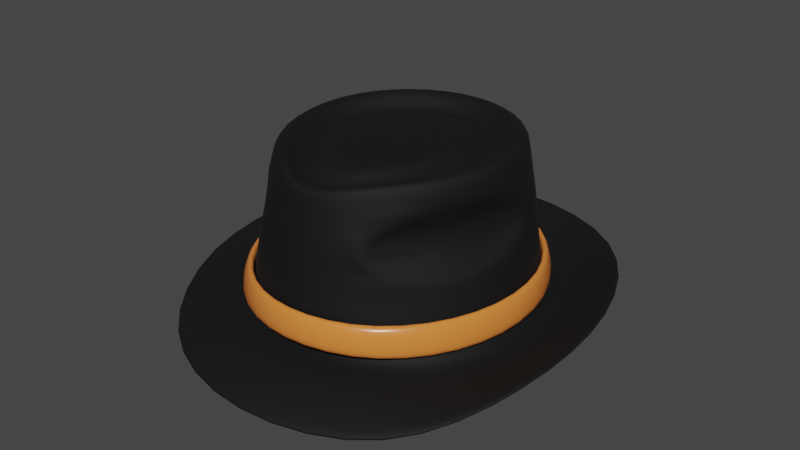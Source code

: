 # Source: Player_Hat.blend  (saved by Blender 2.93.21; exported with 4.5.12 LTS)
import bpy
from mathutils import Matrix  # noqa: F401  (used for matrix-valued properties, if any)

bpy.ops.wm.read_factory_settings(use_empty=True)
scene = bpy.context.scene
scene.name = 'Scene'

# ---- collections
col_collection = bpy.data.collections.new('Collection'); scene.collection.children.link(col_collection)

# ---- materials (node trees are filled in below, after node groups)
mat_material_001 = bpy.data.materials.new('Material.001')
mat_material_001.use_transparent_shadow = False
mat_material_002 = bpy.data.materials.new('Material.002')
mat_material_002.use_transparent_shadow = False

# ---- material node trees
mat_material_001.use_nodes = True; mat_material_001.node_tree.nodes.clear()
_N = mat_material_001.node_tree.nodes; _L = mat_material_001.node_tree.links
n0 = _N.new('ShaderNodeBsdfPrincipled'); n0.name = 'Principled BSDF'; n0.location = (10, 300)
n0.distribution = 'GGX'
n0.subsurface_method = 'BURLEY'
n0.inputs[0].default_value = (0.0, 0.0, 0.0, 1.0)
n0.inputs[2].default_value = 0.7857
n0.inputs[3].default_value = 1.45
n0.inputs[27].default_value = (0.0, 0.0, 0.0, 1.0)
n0.inputs[28].default_value = 1.0
n1 = _N.new('ShaderNodeOutputMaterial'); n1.name = 'Material Output'; n1.location = (300, 300)
_L.new(n0.outputs[0], n1.inputs[0])
n1.is_active_output = True
mat_material_002.use_nodes = True; mat_material_002.node_tree.nodes.clear()
_N = mat_material_002.node_tree.nodes; _L = mat_material_002.node_tree.links
n0 = _N.new('ShaderNodeBsdfPrincipled'); n0.name = 'Principled BSDF'; n0.location = (10, 300)
n0.distribution = 'GGX'
n0.subsurface_method = 'BURLEY'
n0.inputs[0].default_value = (0.8, 0.2355, 0.04549, 1.0)
n0.inputs[2].default_value = 0.2759
n0.inputs[3].default_value = 1.45
n0.inputs[27].default_value = (0.0, 0.0, 0.0, 1.0)
n0.inputs[28].default_value = 1.0
n1 = _N.new('ShaderNodeOutputMaterial'); n1.name = 'Material Output'; n1.location = (300, 300)
_L.new(n0.outputs[0], n1.inputs[0])
n1.is_active_output = True

# ---- world
world_world = bpy.data.worlds.new('World'); scene.world = world_world
world_world.use_nodes = True; world_world.node_tree.nodes.clear()
_N = world_world.node_tree.nodes; _L = world_world.node_tree.links
n0 = _N.new('ShaderNodeOutputWorld'); n0.name = 'World Output'; n0.location = (300, 300)
n1 = _N.new('ShaderNodeBackground'); n1.name = 'Background'; n1.location = (10, 300)
n1.inputs[0].default_value = (0.05088, 0.05088, 0.05088, 1.0)
_L.new(n1.outputs[0], n0.inputs[0])
n0.is_active_output = True
world_world.color = (0.05088, 0.05088, 0.05088)
world_world.use_sun_shadow = False
world_world.sun_shadow_jitter_overblur = 0.0

# ---- meshes
me_cylinder = bpy.data.meshes.new('Cylinder')
me_cylinder.from_pydata([(-1.073e-08, -0.1126, 0.2676), (0.0, 0.8012, -1.0), (-8.898e-10, 0.8358, 0.2941), (0.6953, 0.6622, -1.0), (0.4913, 0.6762, 0.2941), (0.914, 0.2612, -1.0), (0.7949, 0.2583, 0.2941), (0.914, -0.2344, -1.0), (0.7293, -0.3016, 0.2941), (0.6941, -0.6352, -0.9957), (0.3515, -0.7064, 0.2919), (-5.96e-08, -0.7982, -0.9668), (-7.203e-08, -0.8096, 0.1736), (0.0, 1.434, -0.7949), (0.9748, 1.174, -0.7949), (1.366, 0.4238, -0.8567), (1.366, -0.4538, -0.902), (0.9748, -1.148, -1.174), (-1.788e-07, -1.436, -1.174), (1.14, 0.3591, -1.0), (1.14, -0.3322, -1.0), (0.0, 1.118, -1.0), (0.835, 0.9184, -1.0), (0.835, -0.8915, -1.0), (-1.192e-07, -1.118, -0.997), (0.4286, 0.59, 0.2941), (-8.898e-10, 0.7293, 0.2941), (0.6911, 0.2218, 0.2941), (0.6194, -0.2849, 0.2941), (0.2994, -0.6477, 0.2849), (-6.657e-08, -0.7472, 0.1736), (0.3794, 0.5222, 0.1829), (-8.898e-10, 0.6455, 0.1829), (0.6066, 0.1878, 0.1843), (0.5389, -0.2707, 0.1965), (0.2646, -0.6006, 0.2071), (-6.214e-08, -0.697, 0.1205), (0.145, 0.161, 0.2646), (-3.378e-09, 0.2215, 0.2642), (0.2239, 0.0005637, 0.266), (0.206, -0.196, 0.2682), (0.1157, -0.3479, 0.2706), (-3.613e-08, -0.4031, 0.2716), (-8.898e-10, 0.549, 0.1829), (-9.348e-10, 0.4516, 0.2631), (-1.728e-09, 0.342, 0.2635), (0.2043, 0.2629, 0.2638), (0.2643, 0.3588, 0.2633), (0.3227, 0.4441, 0.1829), (0.3149, 0.04769, 0.2653), (0.4097, 0.09563, 0.2646), (0.5078, 0.1437, 0.186), (0.2835, -0.2193, 0.2681), (0.3638, -0.2391, 0.2679), (0.4494, -0.2549, 0.1984), (0.1528, -0.4212, 0.2714), (0.1886, -0.487, 0.2687), (0.226, -0.5452, 0.2087), (-4.392e-08, -0.4915, 0.2529), (-5.078e-08, -0.5688, 0.2171), (-5.671e-08, -0.6356, 0.1401), (-1.783e-10, 0.9671, -0.7406), (0.5684, 0.7824, -0.7406), (0.9198, 0.2988, -0.7406), (0.9066, -0.3075, -0.7406), (0.5388, -0.7884, -0.7372), (-8.397e-08, -0.9582, -0.7141), (-2.8e-10, 0.9483, -0.5928), (-3.816e-10, 0.9296, -0.445), (-4.833e-10, 0.9108, -0.2972), (-5.849e-10, 0.8921, -0.1494), (-6.865e-10, 0.8733, -0.001574), (-7.882e-10, 0.8545, 0.1462), (0.5023, 0.6913, 0.1462), (0.5133, 0.7065, -0.001574), (0.5243, 0.7217, -0.1494), (0.5354, 0.7369, -0.2972), (0.5464, 0.752, -0.445), (0.5574, 0.7672, -0.5928), (0.8127, 0.2641, 0.1462), (0.7627, 0.1925, -0.07286), (0.7721, 0.1965, -0.1694), (0.7807, 0.2002, -0.2605), (0.8841, 0.2873, -0.445), (0.9019, 0.2931, -0.5928), (0.6981, -0.3168, 0.05913), (0.6707, -0.3192, -0.01347), (0.6546, -0.3292, -0.1517), (0.7214, -0.3209, -0.3091), (0.8559, -0.3058, -0.445), (0.8813, -0.3067, -0.5928), (0.3782, -0.7181, 0.1467), (0.3873, -0.6872, -0.07031), (0.4057, -0.6961, -0.1607), (0.4248, -0.7051, -0.2566), (0.4853, -0.765, -0.4425), (0.5121, -0.7767, -0.5899), (-7.374e-08, -0.8313, 0.0598), (-7.544e-08, -0.8539, -0.02724), (-7.715e-08, -0.8757, -0.1381), (-7.885e-08, -0.8963, -0.282), (-8.056e-08, -0.9169, -0.4261), (-8.226e-08, -0.9376, -0.5701), (0.8306, 0.2699, -0.001574), (0.8484, 0.2757, -0.1494), (0.8662, 0.2815, -0.2972), (0.405, -0.7298, -0.0005854), (0.4318, -0.7416, -0.1479), (0.4585, -0.7533, -0.2952), (0.7546, -0.3024, 0.1462), (0.7798, -0.3132, -0.3882)], [], [(0, 37, 38), (72, 2, 4, 73), (0, 39, 37), (73, 4, 6, 79), (0, 40, 39), (79, 6, 8, 109), (0, 41, 40), (109, 8, 10, 91), (0, 42, 41), (91, 10, 12, 97), (19, 20, 16, 15), (21, 22, 14, 13), (20, 23, 17, 16), (23, 24, 18, 17), (22, 19, 15, 14), (3, 5, 19, 22), (9, 11, 24, 23), (7, 9, 23, 20), (1, 3, 22, 21), (5, 7, 20, 19), (26, 25, 4, 2), (25, 27, 6, 4), (27, 28, 8, 6), (28, 29, 10, 8), (29, 30, 12, 10), (32, 31, 25, 26), (31, 33, 27, 25), (33, 34, 28, 27), (34, 35, 29, 28), (35, 36, 30, 29), (43, 48, 31, 32), (48, 51, 33, 31), (51, 54, 34, 33), (54, 57, 35, 34), (57, 60, 36, 35), (41, 42, 58, 55), (55, 58, 59, 56), (56, 59, 60, 57), (40, 41, 55, 52), (52, 55, 56, 53), (53, 56, 57, 54), (39, 40, 52, 49), (49, 52, 53, 50), (50, 53, 54, 51), (37, 39, 49, 46), (46, 49, 50, 47), (47, 50, 51, 48), (38, 37, 46, 45), (45, 46, 47, 44), (44, 47, 48, 43), (9, 65, 66, 11), (7, 64, 65, 9), (5, 63, 64, 7), (3, 62, 63, 5), (1, 61, 62, 3), (65, 96, 102, 66), (96, 95, 101, 102), (95, 108, 100, 101), (108, 107, 99, 100), (107, 106, 98, 99), (106, 91, 97, 98), (64, 90, 96, 65), (90, 89, 95, 96), (110, 88, 94), (88, 87, 93, 94), (87, 86, 92, 93), (109, 91, 106), (63, 84, 90, 64), (84, 83, 89, 90), (82, 88, 110), (82, 81, 87, 88), (81, 80, 86, 87), (103, 79, 109), (62, 78, 84, 63), (78, 77, 83, 84), (77, 76, 105, 83), (76, 75, 104, 105), (75, 74, 103, 104), (74, 73, 79, 103), (61, 67, 78, 62), (67, 68, 77, 78), (68, 69, 76, 77), (69, 70, 75, 76), (70, 71, 74, 75), (71, 72, 73, 74), (86, 80, 85), (86, 85, 92), (83, 105, 89), (95, 89, 108), (80, 81, 104, 103), (81, 82, 105, 104), (93, 92, 106, 107), (94, 93, 107, 108), (85, 80, 103, 109), (92, 85, 109, 106), (82, 110, 89, 105), (110, 94, 108, 89)])
me_cylinder.polygons.foreach_set('use_smooth', [True] * 97)
_uv = me_cylinder.uv_layers.new(name='UVMap')
_uv.uv.foreach_set('vector', [0.25, 0.25, 0.2938, 0.3103, 0.25, 0.3245, 1.0, 0.9429, 1.0, 1.0, 0.9, 1.0, 0.9, 0.9429, 0.25, 0.25, 0.3208, 0.273, 0.2938, 0.3103, 0.9, 0.9429, 0.9, 1.0, 0.8, 1.0, 0.8, 0.9429, 0.25, 0.25, 0.3208, 0.227, 0.3208, 0.273, 0.8, 0.9429, 0.8, 1.0, 0.7, 1.0, 0.7, 0.9429, 0.25, 0.25, 0.2938, 0.1897, 0.3208, 0.227, 0.7, 0.9429, 0.7, 1.0, 0.6, 1.0, 0.6, 0.9429, 0.25, 0.25, 0.25, 0.1755, 0.2938, 0.1897, 0.6, 0.9429, 0.6, 1.0, 0.5, 1.0, 0.5, 0.9429, 0.8, 0.5, 0.7, 0.5, 0.7, 0.5, 0.8, 0.5, 1.0, 0.5, 0.9, 0.5, 0.9, 0.5, 1.0, 0.5, 0.7, 0.5, 0.6, 0.5, 0.6, 0.5, 0.7, 0.5, 0.6, 0.5, 0.5, 0.5, 0.5, 0.5, 0.6, 0.5, 0.9, 0.5, 0.8, 0.5, 0.8, 0.5, 0.9, 0.5, 0.9, 0.5, 0.8, 0.5, 0.8, 0.5, 0.9, 0.5, 0.6, 0.5, 0.5, 0.5, 0.5, 0.5, 0.6, 0.5, 0.7, 0.5, 0.6, 0.5, 0.6, 0.5, 0.7, 0.5, 1.0, 0.5, 0.9, 0.5, 0.9, 0.5, 1.0, 0.5, 0.8, 0.5, 0.7, 0.5, 0.7, 0.5, 0.8, 0.5, 0.25, 0.4594, 0.3731, 0.4194, 0.3911, 0.4442, 0.25, 0.49, 0.3731, 0.4194, 0.4492, 0.3147, 0.4783, 0.3242, 0.3911, 0.4442, 0.4492, 0.3147, 0.4492, 0.1853, 0.4783, 0.1758, 0.4783, 0.3242, 0.4492, 0.1853, 0.3731, 0.08058, 0.3911, 0.05584, 0.4783, 0.1758, 0.3731, 0.08058, 0.25, 0.04059, 0.25, 0.01, 0.3911, 0.05584, 0.25, 0.4354, 0.3589, 0.4, 0.3731, 0.4194, 0.25, 0.4594, 0.3589, 0.4, 0.4263, 0.3073, 0.4492, 0.3147, 0.3731, 0.4194, 0.4263, 0.3073, 0.4263, 0.1927, 0.4492, 0.1853, 0.4492, 0.3147, 0.4263, 0.1927, 0.3589, 0.1, 0.3731, 0.08058, 0.4492, 0.1853, 0.3589, 0.1, 0.25, 0.06465, 0.25, 0.04059, 0.3731, 0.08058, 0.25, 0.4076, 0.3427, 0.3775, 0.3589, 0.4, 0.25, 0.4354, 0.3427, 0.3775, 0.3999, 0.2987, 0.4263, 0.3073, 0.3589, 0.4, 0.3999, 0.2987, 0.3999, 0.2013, 0.4263, 0.1927, 0.4263, 0.3073, 0.3999, 0.2013, 0.3427, 0.1225, 0.3589, 0.1, 0.4263, 0.1927, 0.3427, 0.1225, 0.25, 0.09236, 0.25, 0.06465, 0.3589, 0.1, 0.2938, 0.1897, 0.25, 0.1755, 0.25, 0.1478, 0.3101, 0.1673, 0.3101, 0.1673, 0.25, 0.1478, 0.25, 0.1201, 0.3264, 0.1449, 0.3264, 0.1449, 0.25, 0.1201, 0.25, 0.09236, 0.3427, 0.1225, 0.3208, 0.227, 0.2938, 0.1897, 0.3101, 0.1673, 0.3472, 0.2184, 0.3472, 0.2184, 0.3101, 0.1673, 0.3264, 0.1449, 0.3736, 0.2099, 0.3736, 0.2099, 0.3264, 0.1449, 0.3427, 0.1225, 0.3999, 0.2013, 0.3208, 0.273, 0.3208, 0.227, 0.3472, 0.2184, 0.3472, 0.2816, 0.3472, 0.2816, 0.3472, 0.2184, 0.3736, 0.2099, 0.3736, 0.2901, 0.3736, 0.2901, 0.3736, 0.2099, 0.3999, 0.2013, 0.3999, 0.2987, 0.2938, 0.3103, 0.3208, 0.273, 0.3472, 0.2816, 0.3101, 0.3327, 0.3101, 0.3327, 0.3472, 0.2816, 0.3736, 0.2901, 0.3264, 0.3551, 0.3264, 0.3551, 0.3736, 0.2901, 0.3999, 0.2987, 0.3427, 0.3775, 0.25, 0.3245, 0.2938, 0.3103, 0.3101, 0.3327, 0.25, 0.3522, 0.25, 0.3522, 0.3101, 0.3327, 0.3264, 0.3551, 0.25, 0.3799, 0.25, 0.3799, 0.3264, 0.3551, 0.3427, 0.3775, 0.25, 0.4076, 0.6, 0.5, 0.6, 0.6002, 0.5, 0.6002, 0.5, 0.5, 0.7, 0.5, 0.7, 0.6002, 0.6, 0.6002, 0.6, 0.5, 0.8, 0.5, 0.8, 0.6002, 0.7, 0.6002, 0.7, 0.5, 0.9, 0.5, 0.9, 0.6002, 0.8, 0.6002, 0.8, 0.5, 1.0, 0.5, 1.0, 0.6002, 0.9, 0.6002, 0.9, 0.5, 0.6, 0.6002, 0.6, 0.6573, 0.5, 0.6573, 0.5, 0.6002, 0.6, 0.6573, 0.6, 0.7144, 0.5, 0.7144, 0.5, 0.6573, 0.6, 0.7144, 0.6, 0.7715, 0.5, 0.7715, 0.5, 0.7144, 0.6, 0.7715, 0.6, 0.8287, 0.5, 0.8287, 0.5, 0.7715, 0.6, 0.8287, 0.6, 0.8858, 0.5, 0.8858, 0.5, 0.8287, 0.6, 0.8858, 0.6, 0.9429, 0.5, 0.9429, 0.5, 0.8858, 0.7, 0.6002, 0.7, 0.6573, 0.6, 0.6573, 0.6, 0.6002, 0.7, 0.6573, 0.7, 0.7144, 0.6, 0.7144, 0.6, 0.6573, 0.701, 0.7426, 0.7, 0.7715, 0.6126, 0.793, 0.7, 0.7715, 0.7, 0.8287, 0.6123, 0.8303, 0.6126, 0.793, 0.7, 0.8287, 0.7, 0.8858, 0.612, 0.8654, 0.6123, 0.8303, 0.7, 0.9429, 0.6, 0.9429, 0.6, 0.8858, 0.8, 0.6002, 0.8, 0.6573, 0.7, 0.6573, 0.7, 0.6002, 0.8, 0.6573, 0.8, 0.7144, 0.7, 0.7144, 0.7, 0.6573, 0.7876, 0.7922, 0.7, 0.7715, 0.701, 0.7426, 0.7876, 0.7922, 0.7878, 0.8274, 0.7, 0.8287, 0.7, 0.7715, 0.7878, 0.8274, 0.7881, 0.8647, 0.7, 0.8858, 0.7, 0.8287, 0.8, 0.8858, 0.8, 0.9429, 0.7, 0.9429, 0.9, 0.6002, 0.9, 0.6573, 0.8, 0.6573, 0.8, 0.6002, 0.9, 0.6573, 0.9, 0.7144, 0.8, 0.7144, 0.8, 0.6573, 0.9, 0.7144, 0.9, 0.7715, 0.8, 0.7715, 0.8, 0.7144, 0.9, 0.7715, 0.9, 0.8287, 0.8, 0.8287, 0.8, 0.7715, 0.9, 0.8287, 0.9, 0.8858, 0.8, 0.8858, 0.8, 0.8287, 0.9, 0.8858, 0.9, 0.9429, 0.8, 0.9429, 0.8, 0.8858, 1.0, 0.6002, 1.0, 0.6573, 0.9, 0.6573, 0.9, 0.6002, 1.0, 0.6573, 1.0, 0.7144, 0.9, 0.7144, 0.9, 0.6573, 1.0, 0.7144, 1.0, 0.7715, 0.9, 0.7715, 0.9, 0.7144, 1.0, 0.7715, 1.0, 0.8287, 0.9, 0.8287, 0.9, 0.7715, 1.0, 0.8287, 1.0, 0.8858, 0.9, 0.8858, 0.9, 0.8287, 1.0, 0.8858, 1.0, 0.9429, 0.9, 0.9429, 0.9, 0.8858, 0.7, 0.8858, 0.7881, 0.8647, 0.6996, 0.9154, 0.7, 0.8858, 0.6996, 0.9154, 0.612, 0.8654, 0.8, 0.7144, 0.8, 0.7715, 0.7, 0.7144, 0.6, 0.7144, 0.7, 0.7144, 0.6, 0.7715, 0.7881, 0.8647, 0.7878, 0.8274, 0.8, 0.8287, 0.8, 0.8858, 0.7878, 0.8274, 0.7876, 0.7922, 0.8, 0.7715, 0.8, 0.8287, 0.6123, 0.8303, 0.612, 0.8654, 0.6, 0.8858, 0.6, 0.8287, 0.6126, 0.793, 0.6123, 0.8303, 0.6, 0.8287, 0.6, 0.7715, 0.6996, 0.9154, 0.7881, 0.8647, 0.8, 0.8858, 0.7, 0.9429, 0.612, 0.8654, 0.6996, 0.9154, 0.7, 0.9429, 0.6, 0.8858, 0.7876, 0.7922, 0.701, 0.7426, 0.7, 0.7144, 0.8, 0.7715, 0.701, 0.7426, 0.6126, 0.793, 0.6, 0.7715, 0.7, 0.7144])
me_cylinder.materials.append(mat_material_001)
me_cylinder.use_remesh_fix_poles = True
me_cylinder.use_remesh_preserve_attributes = False
me_cylinder.update()
me_cylinder_001 = bpy.data.meshes.new('Cylinder.001')
me_cylinder_001.from_pydata([(0.0, 1.0, -1.0), (0.5878, 0.809, -1.0), (0.9511, 0.309, -1.0), (0.9511, -0.309, -1.0), (0.5858, -0.8089, -0.9957), (-8.696e-08, -0.9944, -0.9668), (-1.783e-10, 0.9671, -0.7406), (0.5684, 0.7824, -0.7406), (0.9198, 0.2988, -0.7406), (0.9066, -0.3075, -0.7406), (0.5388, -0.7884, -0.7372), (-8.397e-08, -0.9582, -0.7141)], [], [(4, 10, 11, 5), (3, 9, 10, 4), (2, 8, 9, 3), (1, 7, 8, 2), (0, 6, 7, 1)])
me_cylinder_001.polygons.foreach_set('use_smooth', [True] * 5)
_uv = me_cylinder_001.uv_layers.new(name='UVMap')
_uv.uv.foreach_set('vector', [0.6, 0.5, 0.6, 0.6002, 0.5, 0.6002, 0.5, 0.5, 0.7, 0.5, 0.7, 0.6002, 0.6, 0.6002, 0.6, 0.5, 0.8, 0.5, 0.8, 0.6002, 0.7, 0.6002, 0.7, 0.5, 0.9, 0.5, 0.9, 0.6002, 0.8, 0.6002, 0.8, 0.5, 1.0, 0.5, 1.0, 0.6002, 0.9, 0.6002, 0.9, 0.5])
me_cylinder_001.materials.append(mat_material_002)
me_cylinder_001.use_remesh_fix_poles = True
me_cylinder_001.use_remesh_preserve_attributes = False
me_cylinder_001.update()

# ---- objects
ob_cylinder = bpy.data.objects.new('Cylinder', me_cylinder)
ob_cylinder_001 = bpy.data.objects.new('Cylinder.001', me_cylinder_001)

# ---- transforms, parenting, visibility, modifiers, constraints
ob_cylinder.location = (0.0, 0.0, 0.0)
ob_cylinder.scale = (0.9098, 1.0, 0.783)
_m = ob_cylinder.modifiers.new('Mirror', 'MIRROR')
_m = ob_cylinder.modifiers.new('Solidify', 'SOLIDIFY')
_m.thickness = 0.05
_m = ob_cylinder.modifiers.new('Subdivision', 'SUBSURF')
_m.levels = 2
ob_cylinder_001.location = (0.0, 0.0, 0.06562)
ob_cylinder_001.scale = (0.8916, 0.9801, 0.7674)
_m = ob_cylinder_001.modifiers.new('Mirror', 'MIRROR')
_m = ob_cylinder_001.modifiers.new('Solidify', 'SOLIDIFY')
_m.thickness = -0.07
_m = ob_cylinder_001.modifiers.new('Subdivision', 'SUBSURF')
_m.levels = 2

# ---- collection membership
col_collection.objects.link(ob_cylinder)
col_collection.objects.link(ob_cylinder_001)

# ---- scene / render settings (as saved in the file)
scene.frame_start = 1; scene.frame_end = 250; scene.frame_set(1)
scene.render.engine = 'BLENDER_EEVEE_NEXT'
scene.render.film_transparent = True
scene.cycles.use_denoising = False
scene.cycles.samples = 512
scene.cycles.sampling_pattern = 'TABULATED_SOBOL'
scene.cycles.use_adaptive_sampling = False
scene.cycles.use_light_tree = False
scene.eevee.use_gtao = True
scene.eevee.use_raytracing = True
scene.view_settings.view_transform = 'Filmic'
bpy.context.view_layer.update()

# ---- added for rendering (the .blend has no active camera and no usable light): camera, sun
cam_auto = bpy.data.cameras.new('AutoCamera')
cam_auto.lens = 50.0
cam_auto.sensor_width = 36.0
cam_auto.clip_end = 1000.0
ob_auto_camera = bpy.data.objects.new('AutoCamera', cam_auto)
scene.collection.objects.link(ob_auto_camera)
ob_auto_camera.location = (3.72469, -4.45683, 2.61731)
ob_auto_camera.rotation_euler = (1.09748, -7.21219e-08, 0.694738)
scene.camera = ob_auto_camera
light_auto_sun = bpy.data.lights.new('AutoSun', 'SUN')
light_auto_sun.energy = 3.0
light_auto_sun.angle = 0.0523599
ob_auto_sun = bpy.data.objects.new('AutoSun', light_auto_sun)
scene.collection.objects.link(ob_auto_sun)
ob_auto_sun.rotation_euler = (0.872665, 0.174533, 0.523599)
bpy.context.view_layer.update()
